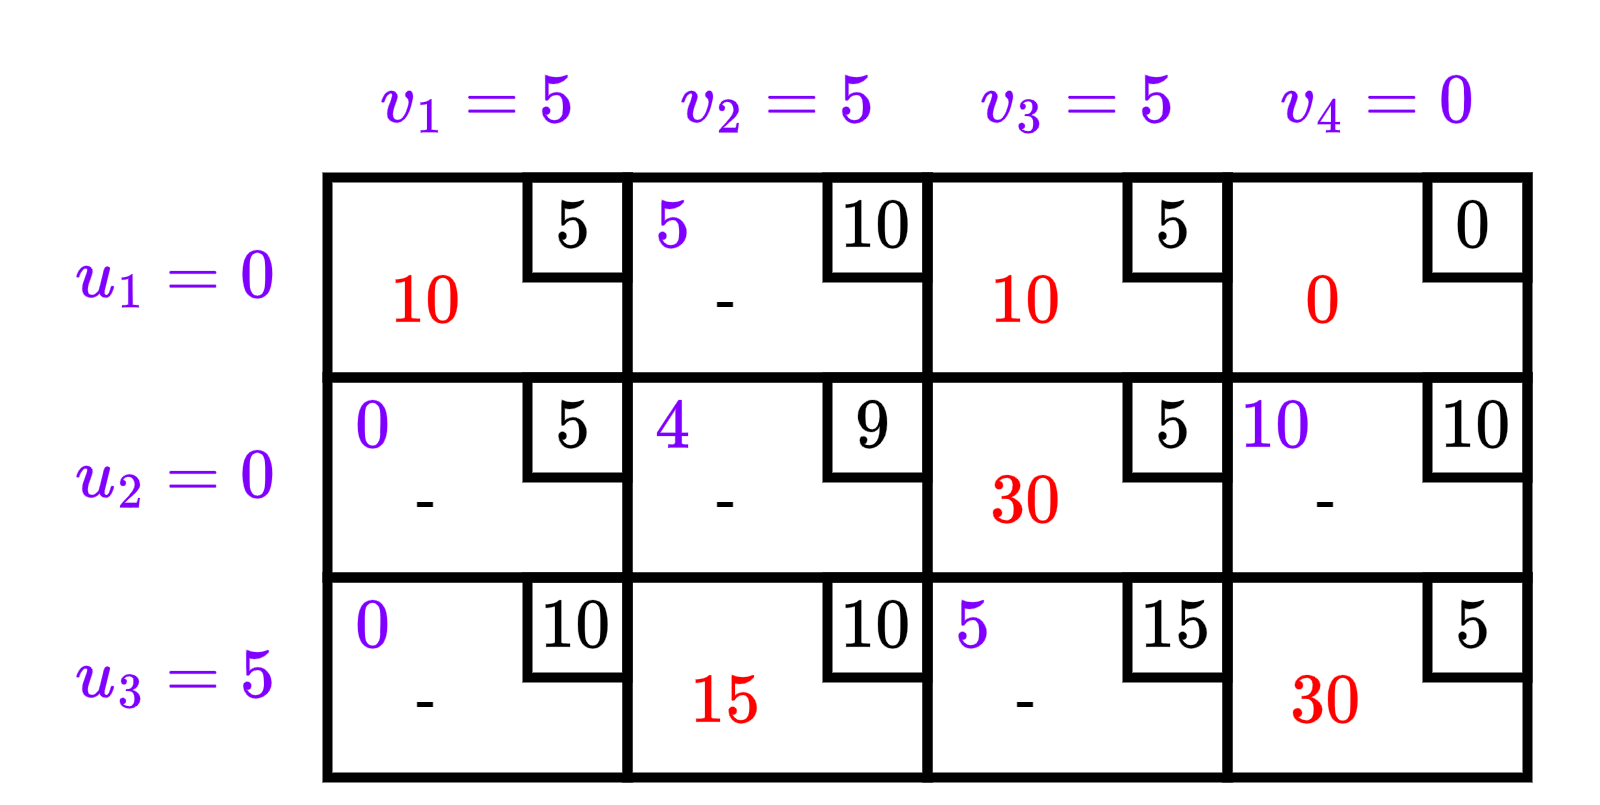

The diagram above was exported from draw.io. Its source (the exported page's mxGraphModel, read from the mxfile embedded in the PNG):
<mxGraphModel dx="549" dy="279" grid="1" gridSize="10" guides="1" tooltips="1" connect="1" arrows="1" fold="1" page="1" pageScale="1" pageWidth="1169" pageHeight="827" math="1" shadow="0">
  <root>
    <mxCell id="xqE6i3nYhGQqroKws0fI-0" />
    <mxCell id="xqE6i3nYhGQqroKws0fI-1" parent="xqE6i3nYhGQqroKws0fI-0" />
    <mxCell id="xqE6i3nYhGQqroKws0fI-2" value="" style="rounded=0;whiteSpace=wrap;html=1;fillStyle=solid;strokeColor=#000000;strokeWidth=2;fontColor=#007FFF;fillColor=none;" vertex="1" parent="xqE6i3nYhGQqroKws0fI-1">
      <mxGeometry x="420" y="320" width="60" height="40" as="geometry" />
    </mxCell>
    <mxCell id="xqE6i3nYhGQqroKws0fI-3" value="" style="rounded=0;whiteSpace=wrap;html=1;fillStyle=solid;strokeColor=#000000;strokeWidth=2;fontColor=#007FFF;fillColor=none;" vertex="1" parent="xqE6i3nYhGQqroKws0fI-1">
      <mxGeometry x="480" y="320" width="60" height="40" as="geometry" />
    </mxCell>
    <mxCell id="xqE6i3nYhGQqroKws0fI-4" value="" style="rounded=0;whiteSpace=wrap;html=1;fillStyle=solid;strokeColor=#000000;strokeWidth=2;fontColor=#007FFF;fillColor=none;" vertex="1" parent="xqE6i3nYhGQqroKws0fI-1">
      <mxGeometry x="420" y="360" width="60" height="40" as="geometry" />
    </mxCell>
    <mxCell id="xqE6i3nYhGQqroKws0fI-5" value="" style="rounded=0;whiteSpace=wrap;html=1;fillStyle=solid;strokeColor=#000000;strokeWidth=2;fontColor=#007FFF;fillColor=none;" vertex="1" parent="xqE6i3nYhGQqroKws0fI-1">
      <mxGeometry x="480" y="360" width="60" height="40" as="geometry" />
    </mxCell>
    <mxCell id="xqE6i3nYhGQqroKws0fI-6" value="$$5$$" style="rounded=0;whiteSpace=wrap;html=1;fillStyle=solid;strokeColor=#000000;strokeWidth=2;fontColor=#000000;fillColor=none;" vertex="1" parent="xqE6i3nYhGQqroKws0fI-1">
      <mxGeometry x="520" y="320" width="20" height="20" as="geometry" />
    </mxCell>
    <mxCell id="xqE6i3nYhGQqroKws0fI-7" value="$$10$$" style="rounded=0;whiteSpace=wrap;html=1;fillStyle=solid;strokeColor=#000000;strokeWidth=2;fontColor=#000000;fillColor=none;" vertex="1" parent="xqE6i3nYhGQqroKws0fI-1">
      <mxGeometry x="460" y="320" width="20" height="20" as="geometry" />
    </mxCell>
    <mxCell id="xqE6i3nYhGQqroKws0fI-8" value="$$9$$" style="rounded=0;whiteSpace=wrap;html=1;fillStyle=solid;strokeColor=#000000;strokeWidth=2;fontColor=#000000;fillColor=none;" vertex="1" parent="xqE6i3nYhGQqroKws0fI-1">
      <mxGeometry x="460" y="360" width="20" height="20" as="geometry" />
    </mxCell>
    <mxCell id="xqE6i3nYhGQqroKws0fI-9" value="$$5$$" style="rounded=0;whiteSpace=wrap;html=1;fillStyle=solid;strokeColor=#000000;strokeWidth=2;fontColor=#000000;fillColor=none;" vertex="1" parent="xqE6i3nYhGQqroKws0fI-1">
      <mxGeometry x="520" y="360" width="20" height="20" as="geometry" />
    </mxCell>
    <mxCell id="xqE6i3nYhGQqroKws0fI-10" value="" style="rounded=0;whiteSpace=wrap;html=1;fillStyle=solid;strokeColor=#000000;strokeWidth=2;fontColor=#007FFF;fillColor=none;" vertex="1" parent="xqE6i3nYhGQqroKws0fI-1">
      <mxGeometry x="420" y="400" width="60" height="40" as="geometry" />
    </mxCell>
    <mxCell id="xqE6i3nYhGQqroKws0fI-11" value="" style="rounded=0;whiteSpace=wrap;html=1;fillStyle=solid;strokeColor=#000000;strokeWidth=2;fontColor=#007FFF;fillColor=none;" vertex="1" parent="xqE6i3nYhGQqroKws0fI-1">
      <mxGeometry x="480" y="400" width="60" height="40" as="geometry" />
    </mxCell>
    <mxCell id="xqE6i3nYhGQqroKws0fI-12" value="$$10$$" style="rounded=0;whiteSpace=wrap;html=1;fillStyle=solid;strokeColor=#000000;strokeWidth=2;fontColor=#000000;fillColor=none;" vertex="1" parent="xqE6i3nYhGQqroKws0fI-1">
      <mxGeometry x="460" y="400" width="20" height="20" as="geometry" />
    </mxCell>
    <mxCell id="xqE6i3nYhGQqroKws0fI-13" value="$$15$$" style="rounded=0;whiteSpace=wrap;html=1;fillStyle=solid;strokeColor=#000000;strokeWidth=2;fontColor=#000000;fillColor=none;" vertex="1" parent="xqE6i3nYhGQqroKws0fI-1">
      <mxGeometry x="520" y="400" width="20" height="20" as="geometry" />
    </mxCell>
    <mxCell id="xqE6i3nYhGQqroKws0fI-14" value="" style="rounded=0;whiteSpace=wrap;html=1;fillStyle=solid;strokeColor=#000000;strokeWidth=2;fontColor=#007FFF;fillColor=none;" vertex="1" parent="xqE6i3nYhGQqroKws0fI-1">
      <mxGeometry x="540" y="320" width="60" height="40" as="geometry" />
    </mxCell>
    <mxCell id="xqE6i3nYhGQqroKws0fI-15" value="" style="rounded=0;whiteSpace=wrap;html=1;fillStyle=solid;strokeColor=#000000;strokeWidth=2;fontColor=#007FFF;fillColor=none;" vertex="1" parent="xqE6i3nYhGQqroKws0fI-1">
      <mxGeometry x="540" y="360" width="60" height="40" as="geometry" />
    </mxCell>
    <mxCell id="xqE6i3nYhGQqroKws0fI-16" value="$$0$$" style="rounded=0;whiteSpace=wrap;html=1;fillStyle=solid;strokeColor=#000000;strokeWidth=2;fontColor=#000000;fillColor=none;" vertex="1" parent="xqE6i3nYhGQqroKws0fI-1">
      <mxGeometry x="580" y="320" width="20" height="20" as="geometry" />
    </mxCell>
    <mxCell id="xqE6i3nYhGQqroKws0fI-17" value="$$10$$" style="rounded=0;whiteSpace=wrap;html=1;fillStyle=solid;strokeColor=#000000;strokeWidth=2;fontColor=#000000;fillColor=none;" vertex="1" parent="xqE6i3nYhGQqroKws0fI-1">
      <mxGeometry x="580" y="360" width="20" height="20" as="geometry" />
    </mxCell>
    <mxCell id="xqE6i3nYhGQqroKws0fI-18" value="" style="rounded=0;whiteSpace=wrap;html=1;fillStyle=solid;strokeColor=#000000;strokeWidth=2;fontColor=#007FFF;fillColor=none;" vertex="1" parent="xqE6i3nYhGQqroKws0fI-1">
      <mxGeometry x="540" y="400" width="60" height="40" as="geometry" />
    </mxCell>
    <mxCell id="xqE6i3nYhGQqroKws0fI-19" value="$$5$$" style="rounded=0;whiteSpace=wrap;html=1;fillStyle=solid;strokeColor=#000000;strokeWidth=2;fontColor=#000000;fillColor=none;" vertex="1" parent="xqE6i3nYhGQqroKws0fI-1">
      <mxGeometry x="580" y="400" width="20" height="20" as="geometry" />
    </mxCell>
    <mxCell id="xqE6i3nYhGQqroKws0fI-20" value="&lt;font color=&quot;#ff0000&quot;&gt;$$0$$&lt;/font&gt;" style="text;html=1;strokeColor=none;fillColor=none;align=center;verticalAlign=middle;whiteSpace=wrap;rounded=0;" vertex="1" parent="xqE6i3nYhGQqroKws0fI-1">
      <mxGeometry x="540" y="330" width="40" height="30" as="geometry" />
    </mxCell>
    <mxCell id="xqE6i3nYhGQqroKws0fI-21" value="&lt;font color=&quot;#ff0000&quot;&gt;$$15$$&lt;/font&gt;" style="text;html=1;strokeColor=none;fillColor=none;align=center;verticalAlign=middle;whiteSpace=wrap;rounded=0;" vertex="1" parent="xqE6i3nYhGQqroKws0fI-1">
      <mxGeometry x="420" y="410" width="40" height="30" as="geometry" />
    </mxCell>
    <mxCell id="xqE6i3nYhGQqroKws0fI-22" value="&lt;font color=&quot;#ff0000&quot;&gt;$$30$$&lt;/font&gt;" style="text;html=1;strokeColor=none;fillColor=none;align=center;verticalAlign=middle;whiteSpace=wrap;rounded=0;" vertex="1" parent="xqE6i3nYhGQqroKws0fI-1">
      <mxGeometry x="480" y="370" width="40" height="30" as="geometry" />
    </mxCell>
    <mxCell id="xqE6i3nYhGQqroKws0fI-23" value="&lt;font color=&quot;#ff0000&quot;&gt;$$10$$&lt;/font&gt;" style="text;html=1;strokeColor=none;fillColor=none;align=center;verticalAlign=middle;whiteSpace=wrap;rounded=0;" vertex="1" parent="xqE6i3nYhGQqroKws0fI-1">
      <mxGeometry x="480" y="330" width="40" height="30" as="geometry" />
    </mxCell>
    <mxCell id="xqE6i3nYhGQqroKws0fI-24" value="&lt;font color=&quot;#ff0000&quot;&gt;$$30$$&lt;/font&gt;" style="text;html=1;strokeColor=none;fillColor=none;align=center;verticalAlign=middle;whiteSpace=wrap;rounded=0;" vertex="1" parent="xqE6i3nYhGQqroKws0fI-1">
      <mxGeometry x="540" y="410" width="40" height="30" as="geometry" />
    </mxCell>
    <mxCell id="xqE6i3nYhGQqroKws0fI-25" value="-" style="text;html=1;strokeColor=none;fillColor=none;align=center;verticalAlign=middle;whiteSpace=wrap;rounded=0;" vertex="1" parent="xqE6i3nYhGQqroKws0fI-1">
      <mxGeometry x="540" y="370" width="40" height="30" as="geometry" />
    </mxCell>
    <mxCell id="xqE6i3nYhGQqroKws0fI-26" value="-" style="text;html=1;strokeColor=none;fillColor=none;align=center;verticalAlign=middle;whiteSpace=wrap;rounded=0;" vertex="1" parent="xqE6i3nYhGQqroKws0fI-1">
      <mxGeometry x="420" y="370" width="40" height="30" as="geometry" />
    </mxCell>
    <mxCell id="xqE6i3nYhGQqroKws0fI-27" value="-" style="text;html=1;strokeColor=none;fillColor=none;align=center;verticalAlign=middle;whiteSpace=wrap;rounded=0;" vertex="1" parent="xqE6i3nYhGQqroKws0fI-1">
      <mxGeometry x="480" y="410" width="40" height="30" as="geometry" />
    </mxCell>
    <mxCell id="xqE6i3nYhGQqroKws0fI-28" value="-" style="text;html=1;strokeColor=none;fillColor=none;align=center;verticalAlign=middle;whiteSpace=wrap;rounded=0;" vertex="1" parent="xqE6i3nYhGQqroKws0fI-1">
      <mxGeometry x="420" y="330" width="40" height="30" as="geometry" />
    </mxCell>
    <mxCell id="xqE6i3nYhGQqroKws0fI-29" value="" style="rounded=0;whiteSpace=wrap;html=1;fillStyle=solid;strokeColor=#000000;strokeWidth=2;fontColor=#007FFF;fillColor=none;" vertex="1" parent="xqE6i3nYhGQqroKws0fI-1">
      <mxGeometry x="360" y="320" width="60" height="40" as="geometry" />
    </mxCell>
    <mxCell id="xqE6i3nYhGQqroKws0fI-30" value="" style="rounded=0;whiteSpace=wrap;html=1;fillStyle=solid;strokeColor=#000000;strokeWidth=2;fontColor=#007FFF;fillColor=none;" vertex="1" parent="xqE6i3nYhGQqroKws0fI-1">
      <mxGeometry x="360" y="360" width="60" height="40" as="geometry" />
    </mxCell>
    <mxCell id="xqE6i3nYhGQqroKws0fI-31" value="$$5$$" style="rounded=0;whiteSpace=wrap;html=1;fillStyle=solid;strokeColor=#000000;strokeWidth=2;fontColor=#000000;fillColor=none;" vertex="1" parent="xqE6i3nYhGQqroKws0fI-1">
      <mxGeometry x="400" y="320" width="20" height="20" as="geometry" />
    </mxCell>
    <mxCell id="xqE6i3nYhGQqroKws0fI-32" value="$$5$$" style="rounded=0;whiteSpace=wrap;html=1;fillStyle=solid;strokeColor=#000000;strokeWidth=2;fontColor=#000000;fillColor=none;" vertex="1" parent="xqE6i3nYhGQqroKws0fI-1">
      <mxGeometry x="400" y="360" width="20" height="20" as="geometry" />
    </mxCell>
    <mxCell id="xqE6i3nYhGQqroKws0fI-33" value="" style="rounded=0;whiteSpace=wrap;html=1;fillStyle=solid;strokeColor=#000000;strokeWidth=2;fontColor=#007FFF;fillColor=none;" vertex="1" parent="xqE6i3nYhGQqroKws0fI-1">
      <mxGeometry x="360" y="400" width="60" height="40" as="geometry" />
    </mxCell>
    <mxCell id="xqE6i3nYhGQqroKws0fI-34" value="$$10$$" style="rounded=0;whiteSpace=wrap;html=1;fillStyle=solid;strokeColor=#000000;strokeWidth=2;fontColor=#000000;fillColor=none;" vertex="1" parent="xqE6i3nYhGQqroKws0fI-1">
      <mxGeometry x="400" y="400" width="20" height="20" as="geometry" />
    </mxCell>
    <mxCell id="xqE6i3nYhGQqroKws0fI-35" value="&lt;font color=&quot;#ff0000&quot;&gt;$$10$$&lt;/font&gt;" style="text;html=1;strokeColor=none;fillColor=none;align=center;verticalAlign=middle;whiteSpace=wrap;rounded=0;" vertex="1" parent="xqE6i3nYhGQqroKws0fI-1">
      <mxGeometry x="360" y="330" width="40" height="30" as="geometry" />
    </mxCell>
    <mxCell id="xqE6i3nYhGQqroKws0fI-36" value="-" style="text;html=1;strokeColor=none;fillColor=none;align=center;verticalAlign=middle;whiteSpace=wrap;rounded=0;" vertex="1" parent="xqE6i3nYhGQqroKws0fI-1">
      <mxGeometry x="360" y="410" width="40" height="30" as="geometry" />
    </mxCell>
    <mxCell id="xqE6i3nYhGQqroKws0fI-37" value="-" style="text;html=1;strokeColor=none;fillColor=none;align=center;verticalAlign=middle;whiteSpace=wrap;rounded=0;" vertex="1" parent="xqE6i3nYhGQqroKws0fI-1">
      <mxGeometry x="360" y="370" width="40" height="30" as="geometry" />
    </mxCell>
    <mxCell id="xqE6i3nYhGQqroKws0fI-38" value="&lt;font color=&quot;#7f00ff&quot;&gt;$$u_1=0$$&lt;/font&gt;" style="text;html=1;strokeColor=none;fillColor=none;align=center;verticalAlign=middle;whiteSpace=wrap;rounded=0;" vertex="1" parent="xqE6i3nYhGQqroKws0fI-1">
      <mxGeometry x="310" y="325" width="40" height="30" as="geometry" />
    </mxCell>
    <mxCell id="xqE6i3nYhGQqroKws0fI-39" value="&lt;font color=&quot;#7f00ff&quot;&gt;$$u_2=0$$&lt;/font&gt;" style="text;html=1;strokeColor=none;fillColor=none;align=center;verticalAlign=middle;whiteSpace=wrap;rounded=0;" vertex="1" parent="xqE6i3nYhGQqroKws0fI-1">
      <mxGeometry x="310" y="365" width="40" height="30" as="geometry" />
    </mxCell>
    <mxCell id="xqE6i3nYhGQqroKws0fI-40" value="&lt;font color=&quot;#7f00ff&quot;&gt;$$u_3=5$$&lt;/font&gt;" style="text;html=1;strokeColor=none;fillColor=none;align=center;verticalAlign=middle;whiteSpace=wrap;rounded=0;" vertex="1" parent="xqE6i3nYhGQqroKws0fI-1">
      <mxGeometry x="310" y="405" width="40" height="30" as="geometry" />
    </mxCell>
    <mxCell id="xqE6i3nYhGQqroKws0fI-41" value="&lt;font color=&quot;#7f00ff&quot;&gt;$$v_1=5$$&lt;/font&gt;" style="text;html=1;strokeColor=none;fillColor=none;align=center;verticalAlign=middle;whiteSpace=wrap;rounded=0;" vertex="1" parent="xqE6i3nYhGQqroKws0fI-1">
      <mxGeometry x="370" y="290" width="40" height="30" as="geometry" />
    </mxCell>
    <mxCell id="xqE6i3nYhGQqroKws0fI-42" value="&lt;font color=&quot;#7f00ff&quot;&gt;$$v_2=5$$&lt;/font&gt;" style="text;html=1;strokeColor=none;fillColor=none;align=center;verticalAlign=middle;whiteSpace=wrap;rounded=0;" vertex="1" parent="xqE6i3nYhGQqroKws0fI-1">
      <mxGeometry x="430" y="290" width="40" height="30" as="geometry" />
    </mxCell>
    <mxCell id="xqE6i3nYhGQqroKws0fI-43" value="&lt;font color=&quot;#7f00ff&quot;&gt;$$v_3=5$$&lt;/font&gt;" style="text;html=1;strokeColor=none;fillColor=none;align=center;verticalAlign=middle;whiteSpace=wrap;rounded=0;" vertex="1" parent="xqE6i3nYhGQqroKws0fI-1">
      <mxGeometry x="490" y="290" width="40" height="30" as="geometry" />
    </mxCell>
    <mxCell id="xqE6i3nYhGQqroKws0fI-44" value="&lt;font color=&quot;#7f00ff&quot;&gt;$$v_4=0$$&lt;/font&gt;" style="text;html=1;strokeColor=none;fillColor=none;align=center;verticalAlign=middle;whiteSpace=wrap;rounded=0;" vertex="1" parent="xqE6i3nYhGQqroKws0fI-1">
      <mxGeometry x="550" y="290" width="40" height="30" as="geometry" />
    </mxCell>
    <mxCell id="xqE6i3nYhGQqroKws0fI-45" value="&lt;font color=&quot;#7f00ff&quot;&gt;$$5$$&lt;/font&gt;" style="rounded=0;whiteSpace=wrap;html=1;fillStyle=solid;strokeColor=none;strokeWidth=2;fontColor=#000000;fillColor=none;" vertex="1" parent="xqE6i3nYhGQqroKws0fI-1">
      <mxGeometry x="480" y="400" width="20" height="20" as="geometry" />
    </mxCell>
    <mxCell id="xqE6i3nYhGQqroKws0fI-46" value="&lt;font color=&quot;#7f00ff&quot;&gt;$$5$$&lt;/font&gt;" style="rounded=0;whiteSpace=wrap;html=1;fillStyle=solid;strokeColor=none;strokeWidth=2;fontColor=#000000;fillColor=none;" vertex="1" parent="xqE6i3nYhGQqroKws0fI-1">
      <mxGeometry x="420" y="320" width="20" height="20" as="geometry" />
    </mxCell>
    <mxCell id="xqE6i3nYhGQqroKws0fI-47" value="&lt;font color=&quot;#7f00ff&quot;&gt;$$10$$&lt;/font&gt;" style="rounded=0;whiteSpace=wrap;html=1;fillStyle=solid;strokeColor=none;strokeWidth=2;fontColor=#000000;fillColor=none;" vertex="1" parent="xqE6i3nYhGQqroKws0fI-1">
      <mxGeometry x="540" y="360" width="20" height="20" as="geometry" />
    </mxCell>
    <mxCell id="xqE6i3nYhGQqroKws0fI-48" value="&lt;font color=&quot;#7f00ff&quot;&gt;$$0$$&lt;/font&gt;" style="rounded=0;whiteSpace=wrap;html=1;fillStyle=solid;strokeColor=none;strokeWidth=2;fontColor=#000000;fillColor=none;" vertex="1" parent="xqE6i3nYhGQqroKws0fI-1">
      <mxGeometry x="360" y="360" width="20" height="20" as="geometry" />
    </mxCell>
    <mxCell id="xqE6i3nYhGQqroKws0fI-49" value="&lt;font color=&quot;#7f00ff&quot;&gt;$$0$$&lt;/font&gt;" style="rounded=0;whiteSpace=wrap;html=1;fillStyle=solid;strokeColor=none;strokeWidth=2;fontColor=#000000;fillColor=none;" vertex="1" parent="xqE6i3nYhGQqroKws0fI-1">
      <mxGeometry x="360" y="400" width="20" height="20" as="geometry" />
    </mxCell>
    <mxCell id="xqE6i3nYhGQqroKws0fI-50" value="&lt;font color=&quot;#7f00ff&quot;&gt;$$4$$&lt;/font&gt;" style="rounded=0;whiteSpace=wrap;html=1;fillStyle=solid;strokeColor=none;strokeWidth=2;fontColor=#000000;fillColor=none;" vertex="1" parent="xqE6i3nYhGQqroKws0fI-1">
      <mxGeometry x="420" y="360" width="20" height="20" as="geometry" />
    </mxCell>
  </root>
</mxGraphModel>